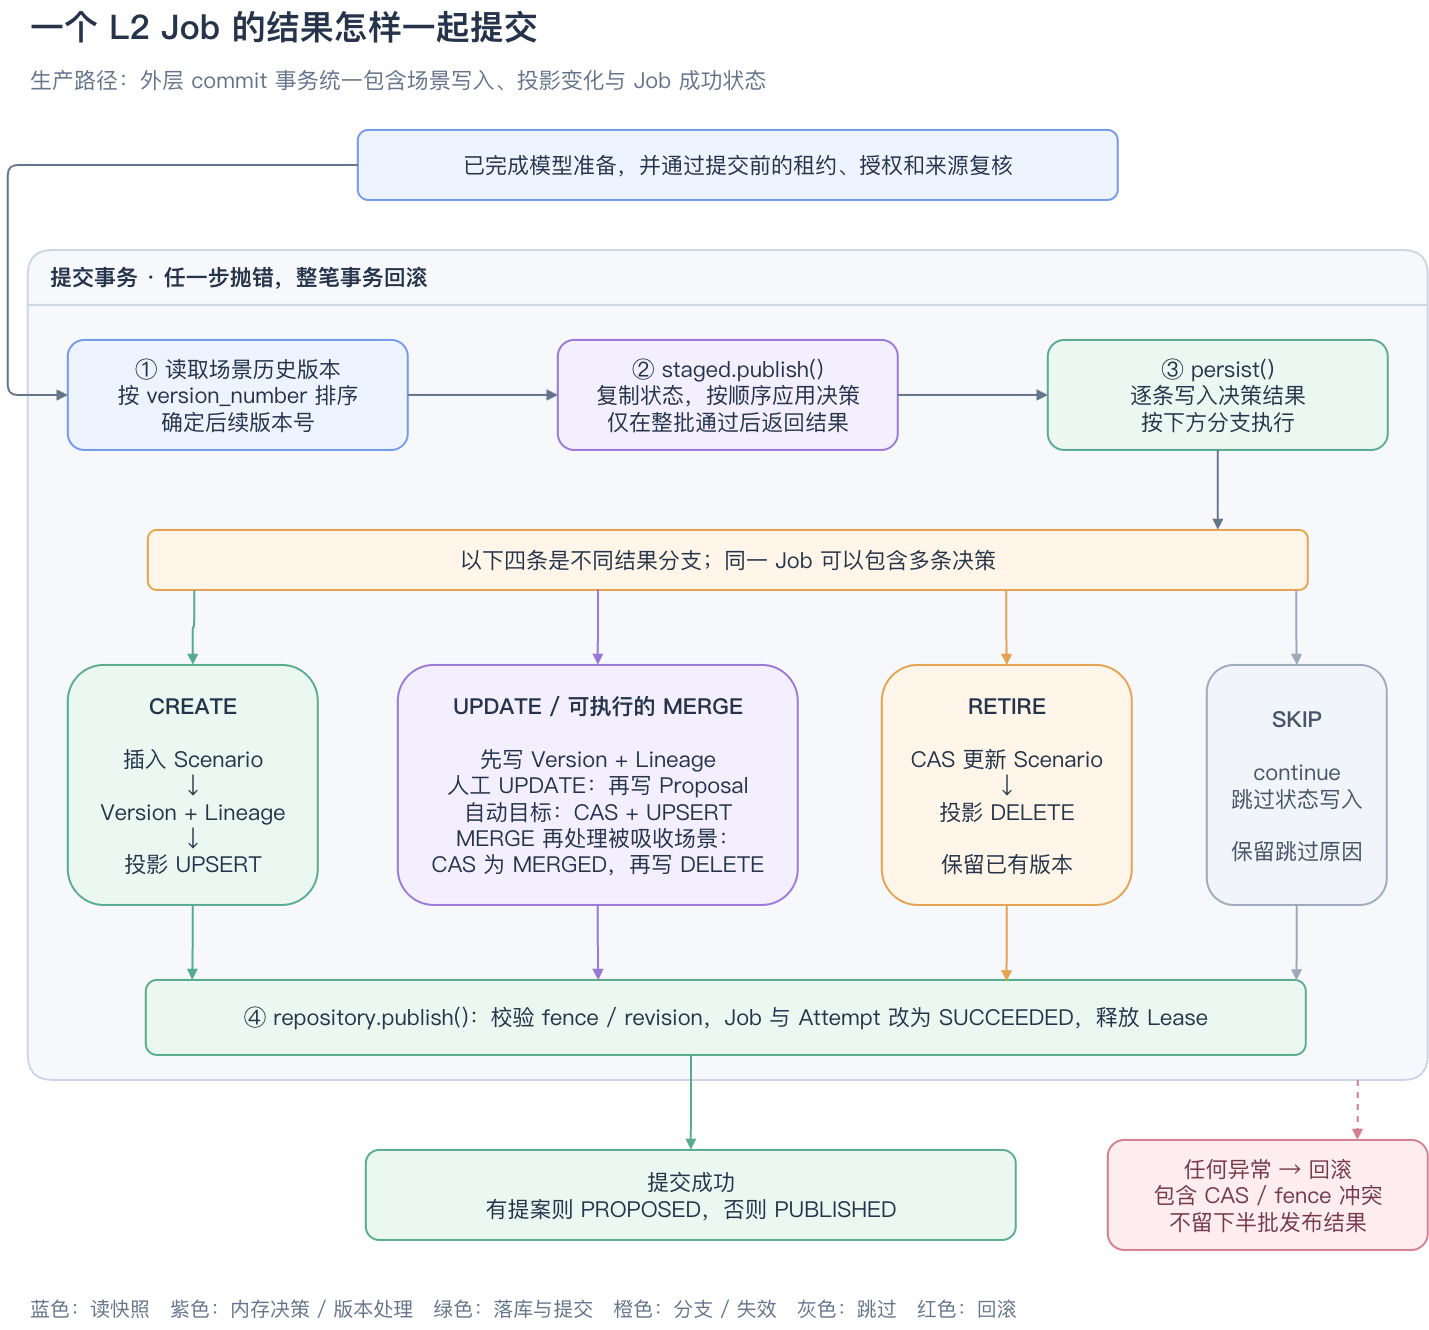

The diagram above was exported from draw.io. Its source (the exported page's mxGraphModel, read from the mxfile embedded in the PNG):
<mxGraphModel dx="1664" dy="926" grid="1" gridSize="10" guides="1" tooltips="1" connect="1" arrows="1" fold="1" page="0" pageScale="1" pageWidth="1480" pageHeight="1330" background="#FFFFFF" math="0" shadow="0">
  <root>
    <mxCell id="0" />
    <mxCell id="1" parent="0" />
    <mxCell id="title" parent="1" style="text;html=1;fontFamily=PingFang SC;fontSize=34;fontStyle=1;fontColor=#25344A;align=left;" value="一个 L2 Job 的结果怎样一起提交" vertex="1">
      <mxGeometry height="60" width="1380" x="40" y="20" as="geometry" />
    </mxCell>
    <mxCell id="sub" parent="1" style="text;html=1;fontFamily=PingFang SC;fontSize=22;fontColor=#64748B;align=left;" value="生产路径：外层 commit 事务统一包含场景写入、投影变化与 Job 成功状态" vertex="1">
      <mxGeometry height="40" width="1380" x="40" y="80" as="geometry" />
    </mxCell>
    <mxCell id="prepared" parent="1" style="rounded=1;whiteSpace=wrap;html=1;fillColor=#EEF4FF;strokeColor=#7299ED;strokeWidth=2;fontFamily=PingFang SC;fontSize=22;fontColor=#25344A;" value="已完成模型准备，并通过提交前的租约、授权和来源复核" vertex="1">
      <mxGeometry height="70" width="760" x="370" y="150" as="geometry" />
    </mxCell>
    <mxCell id="tx" parent="1" style="swimlane;html=1;rounded=1;startSize=55;container=1;collapsible=0;pointerEvents=0;fillColor=#F6F8FC;swimlaneFillColor=#F6F8FC;strokeColor=#CAD5E5;strokeWidth=2;fontFamily=PingFang SC;fontSize=22;fontStyle=1;fontColor=#25344A;align=left;spacingLeft=20;" value="提交事务 · 任一步抛错，整笔事务回滚" vertex="1">
      <mxGeometry height="830" width="1400" x="40" y="270" as="geometry" />
    </mxCell>
    <mxCell id="history" parent="tx" style="rounded=1;whiteSpace=wrap;html=1;fillColor=#EEF4FF;strokeColor=#7299ED;strokeWidth=2;fontFamily=PingFang SC;fontSize=22;fontColor=#25344A;spacing=10;" value="① 读取场景历史版本&lt;br&gt;按 version_number 排序&lt;br&gt;确定后续版本号" vertex="1">
      <mxGeometry height="110" width="340" x="40" y="90" as="geometry" />
    </mxCell>
    <mxCell id="staged" parent="tx" style="rounded=1;whiteSpace=wrap;html=1;fillColor=#F3EFFF;strokeColor=#9A78D8;strokeWidth=2;fontFamily=PingFang SC;fontSize=22;fontColor=#25344A;spacing=10;" value="② staged.publish()&lt;br&gt;复制状态，按顺序应用决策&lt;br&gt;仅在整批通过后返回结果" vertex="1">
      <mxGeometry height="110" width="340" x="530" y="90" as="geometry" />
    </mxCell>
    <mxCell id="persist" parent="tx" style="rounded=1;whiteSpace=wrap;html=1;fillColor=#EAF8F1;strokeColor=#59AB8E;strokeWidth=2;fontFamily=PingFang SC;fontSize=22;fontColor=#25344A;spacing=10;" value="③ persist()&lt;br&gt;逐条写入决策结果&lt;br&gt;按下方分支执行" vertex="1">
      <mxGeometry height="110" width="340" x="1020" y="90" as="geometry" />
    </mxCell>
    <mxCell id="dispatch" parent="tx" style="rounded=1;whiteSpace=wrap;html=1;fillColor=#FFF6E9;strokeColor=#E5A251;strokeWidth=2;fontFamily=PingFang SC;fontSize=22;fontColor=#25344A;" value="以下四条是不同结果分支；同一 Job 可以包含多条决策" vertex="1">
      <mxGeometry height="60" width="1160" x="120" y="280" as="geometry" />
    </mxCell>
    <mxCell id="create" parent="tx" style="rounded=1;whiteSpace=wrap;html=1;fillColor=#EAF8F1;strokeColor=#59AB8E;strokeWidth=2;fontFamily=PingFang SC;fontSize=22;fontColor=#25344A;spacing=12;" value="&lt;b&gt;CREATE&lt;/b&gt;&lt;br&gt;&lt;br&gt;插入 Scenario&lt;br&gt;↓&lt;br&gt;Version + Lineage&lt;br&gt;↓&lt;br&gt;投影 UPSERT" vertex="1">
      <mxGeometry height="240" width="250" x="40" y="415" as="geometry" />
    </mxCell>
    <mxCell id="change" parent="tx" style="rounded=1;whiteSpace=wrap;html=1;fillColor=#F3EFFF;strokeColor=#9A78D8;strokeWidth=2;fontFamily=PingFang SC;fontSize=22;fontColor=#25344A;spacing=12;" value="&lt;b&gt;UPDATE / 可执行的 MERGE&lt;/b&gt;&lt;br&gt;&lt;br&gt;先写 Version + Lineage&lt;br&gt;人工 UPDATE：再写 Proposal&lt;br&gt;自动目标：CAS + UPSERT&lt;br&gt;MERGE 再处理被吸收场景：&lt;br&gt;CAS 为 MERGED，再写 DELETE" vertex="1">
      <mxGeometry height="240" width="400" x="370" y="415" as="geometry" />
    </mxCell>
    <mxCell id="retire" parent="tx" style="rounded=1;whiteSpace=wrap;html=1;fillColor=#FFF6E9;strokeColor=#E5A251;strokeWidth=2;fontFamily=PingFang SC;fontSize=22;fontColor=#25344A;spacing=12;" value="&lt;b&gt;RETIRE&lt;/b&gt;&lt;br&gt;&lt;br&gt;CAS 更新 Scenario&lt;br&gt;↓&lt;br&gt;投影 DELETE&lt;br&gt;&lt;br&gt;保留已有版本" vertex="1">
      <mxGeometry height="240" width="250" x="854" y="415" as="geometry" />
    </mxCell>
    <mxCell id="skip" parent="tx" style="rounded=1;whiteSpace=wrap;html=1;fillColor=#F1F4F8;strokeColor=#9CAABC;strokeWidth=2;fontFamily=PingFang SC;fontSize=22;fontColor=#475569;spacing=12;" value="&lt;b&gt;SKIP&lt;/b&gt;&lt;br&gt;&lt;br&gt;continue&lt;br&gt;跳过状态写入&lt;br&gt;&lt;br&gt;保留跳过原因" vertex="1">
      <mxGeometry height="240" width="180" x="1179" y="415" as="geometry" />
    </mxCell>
    <mxCell id="successState" parent="tx" style="rounded=1;whiteSpace=wrap;html=1;fillColor=#EAF8F1;strokeColor=#59AB8E;strokeWidth=2;fontFamily=PingFang SC;fontSize=22;fontColor=#25344A;spacing=12;" value="④ repository.publish()：校验 fence / revision，Job 与 Attempt 改为 SUCCEEDED，释放 Lease" vertex="1">
      <mxGeometry height="75" width="1160" x="118" y="730" as="geometry" />
    </mxCell>
    <mxCell id="commit" parent="1" style="rounded=1;whiteSpace=wrap;html=1;fillColor=#EAF8F1;strokeColor=#59AB8E;strokeWidth=2;fontFamily=PingFang SC;fontSize=22;fontColor=#25344A;spacing=10;" value="提交成功&lt;br&gt;有提案则 PROPOSED，否则 PUBLISHED" vertex="1">
      <mxGeometry height="90" width="650" x="378" y="1170" as="geometry" />
    </mxCell>
    <mxCell id="rollback" parent="1" style="rounded=1;whiteSpace=wrap;html=1;fillColor=#FDEDF0;strokeColor=#D47F91;strokeWidth=2;fontFamily=PingFang SC;fontSize=22;fontColor=#75394A;spacing=10;" value="任何异常 → 回滚&lt;br&gt;包含 CAS / fence 冲突&lt;br&gt;不留下半批发布结果" vertex="1">
      <mxGeometry height="110" width="320" x="1120" y="1160" as="geometry" />
    </mxCell>
    <mxCell id="e0" edge="1" parent="1" source="prepared" style="edgeStyle=orthogonalEdgeStyle;rounded=1;orthogonalLoop=1;jettySize=auto;html=1;strokeColor=#64748B;strokeWidth=2;endArrow=block;exitX=0;exitY=0.5;entryX=0;entryY=0.5;" target="history">
      <mxGeometry relative="1" as="geometry">
        <Array as="points">
          <mxPoint x="20" y="185" />
          <mxPoint x="20" y="415" />
        </Array>
      </mxGeometry>
    </mxCell>
    <mxCell id="e1" edge="1" parent="1" source="history" style="edgeStyle=orthogonalEdgeStyle;rounded=1;orthogonalLoop=1;jettySize=auto;html=1;strokeColor=#64748B;strokeWidth=2;endArrow=block;exitX=1;exitY=0.5;entryX=0;entryY=0.5;" target="staged">
      <mxGeometry relative="1" as="geometry" />
    </mxCell>
    <mxCell id="e2" edge="1" parent="1" source="staged" style="edgeStyle=orthogonalEdgeStyle;rounded=1;orthogonalLoop=1;jettySize=auto;html=1;strokeColor=#64748B;strokeWidth=2;endArrow=block;exitX=1;exitY=0.5;entryX=0;entryY=0.5;" target="persist">
      <mxGeometry relative="1" as="geometry" />
    </mxCell>
    <mxCell id="e3" edge="1" parent="1" source="persist" style="edgeStyle=orthogonalEdgeStyle;rounded=1;orthogonalLoop=1;jettySize=auto;html=1;strokeColor=#64748B;strokeWidth=2;endArrow=block;exitX=0.5;exitY=1;">
      <mxGeometry relative="1" as="geometry">
        <mxPoint x="1230" y="550" as="targetPoint" />
      </mxGeometry>
    </mxCell>
    <mxCell id="d1" edge="1" parent="1" source="dispatch" style="edgeStyle=orthogonalEdgeStyle;rounded=1;orthogonalLoop=1;jettySize=auto;html=1;strokeColor=#59AB8E;strokeWidth=2;endArrow=block;exitX=0.04;exitY=1;entryX=0.5;entryY=0;" target="create">
      <mxGeometry relative="1" as="geometry" />
    </mxCell>
    <mxCell id="d2" edge="1" parent="1" source="dispatch" style="edgeStyle=orthogonalEdgeStyle;rounded=1;orthogonalLoop=1;jettySize=auto;html=1;strokeColor=#9A78D8;strokeWidth=2;endArrow=block;exitX=0.388;exitY=0.989;entryX=0.5;entryY=0;exitDx=0;exitDy=0;exitPerimeter=0;" target="change">
      <mxGeometry relative="1" as="geometry" />
    </mxCell>
    <mxCell id="d3" edge="1" parent="1" source="dispatch" style="edgeStyle=orthogonalEdgeStyle;rounded=1;orthogonalLoop=1;jettySize=auto;html=1;strokeColor=#E5A251;strokeWidth=2;endArrow=block;exitX=0.74;exitY=1;entryX=0.5;entryY=0;" target="retire">
      <mxGeometry relative="1" as="geometry" />
    </mxCell>
    <mxCell id="d4" edge="1" parent="1" source="dispatch" style="edgeStyle=orthogonalEdgeStyle;rounded=1;orthogonalLoop=1;jettySize=auto;html=1;strokeColor=#9CAABC;strokeWidth=2;endArrow=block;exitX=0.99;exitY=1;entryX=0.5;entryY=0;" target="skip">
      <mxGeometry relative="1" as="geometry" />
    </mxCell>
    <mxCell id="s1" edge="1" parent="1" source="create" style="edgeStyle=orthogonalEdgeStyle;rounded=1;orthogonalLoop=1;jettySize=auto;html=1;strokeColor=#59AB8E;strokeWidth=2;endArrow=block;exitX=0.5;exitY=1;entryX=0.04;entryY=0;" target="successState">
      <mxGeometry relative="1" as="geometry" />
    </mxCell>
    <mxCell id="s2" edge="1" parent="1" source="change" style="edgeStyle=orthogonalEdgeStyle;rounded=1;orthogonalLoop=1;jettySize=auto;html=1;strokeColor=#9A78D8;strokeWidth=2;endArrow=block;exitX=0.5;exitY=1;entryX=0.39;entryY=0;" target="successState">
      <mxGeometry relative="1" as="geometry" />
    </mxCell>
    <mxCell id="s3" edge="1" parent="1" source="retire" style="edgeStyle=orthogonalEdgeStyle;rounded=1;orthogonalLoop=1;jettySize=auto;html=1;strokeColor=#E5A251;strokeWidth=2;endArrow=block;exitX=0.5;exitY=1;entryX=0.742;entryY=0.019;entryDx=0;entryDy=0;entryPerimeter=0;" target="successState">
      <mxGeometry relative="1" as="geometry" />
    </mxCell>
    <mxCell id="s4" edge="1" parent="1" source="skip" style="edgeStyle=orthogonalEdgeStyle;rounded=1;orthogonalLoop=1;jettySize=auto;html=1;strokeColor=#9CAABC;strokeWidth=2;endArrow=block;exitX=0.5;exitY=1;entryX=0.992;entryY=0.008;entryDx=0;entryDy=0;entryPerimeter=0;" target="successState">
      <mxGeometry relative="1" as="geometry" />
    </mxCell>
    <mxCell id="end" edge="1" parent="1" source="successState" style="edgeStyle=orthogonalEdgeStyle;rounded=1;orthogonalLoop=1;jettySize=auto;html=1;strokeColor=#59AB8E;strokeWidth=2;endArrow=block;exitX=0.47;exitY=1;entryX=0.5;entryY=0;" target="commit">
      <mxGeometry relative="1" as="geometry" />
    </mxCell>
    <mxCell id="err" edge="1" parent="1" source="tx" style="edgeStyle=orthogonalEdgeStyle;rounded=1;orthogonalLoop=1;jettySize=auto;html=1;dashed=1;strokeColor=#D47F91;strokeWidth=2;endArrow=block;exitX=0.95;exitY=1;entryX=0.78;entryY=0;" target="rollback">
      <mxGeometry relative="1" as="geometry" />
    </mxCell>
    <mxCell id="legend" parent="1" style="text;html=1;fontFamily=PingFang SC;fontSize=20;fontColor=#64748B;align=left;" value="蓝色：读快照　紫色：内存决策 / 版本处理　绿色：落库与提交　橙色：分支 / 失效　灰色：跳过　红色：回滚" vertex="1">
      <mxGeometry height="40" width="1400" x="40" y="1310" as="geometry" />
    </mxCell>
  </root>
</mxGraphModel>